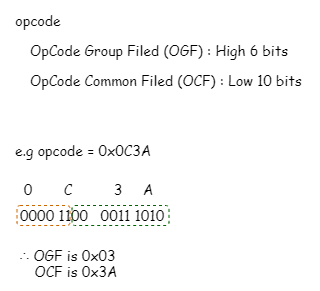

The diagram above was exported from draw.io. Its source (the exported page's mxGraphModel, read from the mxfile embedded in the PNG):
<mxGraphModel dx="3746" dy="2177" grid="1" gridSize="10" guides="1" tooltips="1" connect="1" arrows="1" fold="1" page="1" pageScale="1" pageWidth="1169" pageHeight="827" math="0" shadow="0">
  <root>
    <mxCell id="0" />
    <mxCell id="1" parent="0" />
    <mxCell id="i1CyBF1Oo06LaUtZrEm7-1" value="opcode" style="text;html=1;strokeColor=none;fillColor=none;align=center;verticalAlign=middle;whiteSpace=wrap;rounded=0;fontFamily=Comic Sans MS;fontSize=14;" vertex="1" parent="1">
      <mxGeometry x="-1099.5" y="50" width="40" height="20" as="geometry" />
    </mxCell>
    <mxCell id="i1CyBF1Oo06LaUtZrEm7-2" value="&lt;div&gt;&lt;span style=&quot;font-size: 14px&quot;&gt;&lt;font&gt;OpCode Group Filed (OGF) : High 6 bits&lt;/font&gt;&lt;/span&gt;&lt;/div&gt;" style="text;html=1;strokeColor=none;fillColor=none;align=left;verticalAlign=middle;whiteSpace=wrap;rounded=0;fontFamily=Comic Sans MS;" vertex="1" parent="1">
      <mxGeometry x="-1089.5" y="70" width="530" height="40" as="geometry" />
    </mxCell>
    <mxCell id="i1CyBF1Oo06LaUtZrEm7-3" value="&lt;div&gt;&lt;span style=&quot;font-size: 14px&quot;&gt;&lt;font&gt;OpCode Common Filed (OCF) : Low 10 bits&lt;/font&gt;&lt;/span&gt;&lt;/div&gt;" style="text;html=1;strokeColor=none;fillColor=none;align=left;verticalAlign=middle;whiteSpace=wrap;rounded=0;fontFamily=Comic Sans MS;" vertex="1" parent="1">
      <mxGeometry x="-1089.5" y="100" width="750" height="40" as="geometry" />
    </mxCell>
    <mxCell id="i1CyBF1Oo06LaUtZrEm7-4" value="e.g opcode = 0x0C3A" style="text;html=1;strokeColor=none;fillColor=none;align=center;verticalAlign=middle;whiteSpace=wrap;rounded=0;fontFamily=Comic Sans MS;fontSize=14;" vertex="1" parent="1">
      <mxGeometry x="-1119.5" y="180" width="170" height="20" as="geometry" />
    </mxCell>
    <mxCell id="i1CyBF1Oo06LaUtZrEm7-5" value="0000 1100&amp;nbsp; &amp;nbsp;0011 1010" style="text;html=1;strokeColor=none;fillColor=none;align=left;verticalAlign=middle;whiteSpace=wrap;rounded=0;fontFamily=Comic Sans MS;fontSize=14;" vertex="1" parent="1">
      <mxGeometry x="-1099.5" y="190" width="440" height="130" as="geometry" />
    </mxCell>
    <mxCell id="i1CyBF1Oo06LaUtZrEm7-6" value="0" style="text;html=1;strokeColor=none;fillColor=none;align=center;verticalAlign=middle;whiteSpace=wrap;rounded=0;fontFamily=Comic Sans MS;fontSize=14;" vertex="1" parent="1">
      <mxGeometry x="-1099.5" y="219" width="20" height="20" as="geometry" />
    </mxCell>
    <mxCell id="i1CyBF1Oo06LaUtZrEm7-7" value="C" style="text;html=1;strokeColor=none;fillColor=none;align=center;verticalAlign=middle;whiteSpace=wrap;rounded=0;fontFamily=Comic Sans MS;fontSize=14;" vertex="1" parent="1">
      <mxGeometry x="-1059.5" y="219" width="20" height="20" as="geometry" />
    </mxCell>
    <mxCell id="i1CyBF1Oo06LaUtZrEm7-8" value="3" style="text;html=1;strokeColor=none;fillColor=none;align=center;verticalAlign=middle;whiteSpace=wrap;rounded=0;fontFamily=Comic Sans MS;fontSize=14;" vertex="1" parent="1">
      <mxGeometry x="-1009.5" y="219" width="20" height="20" as="geometry" />
    </mxCell>
    <mxCell id="i1CyBF1Oo06LaUtZrEm7-9" value="A" style="text;html=1;strokeColor=none;fillColor=none;align=center;verticalAlign=middle;whiteSpace=wrap;rounded=0;fontFamily=Comic Sans MS;fontSize=14;" vertex="1" parent="1">
      <mxGeometry x="-979.5" y="219" width="20" height="20" as="geometry" />
    </mxCell>
    <mxCell id="i1CyBF1Oo06LaUtZrEm7-11" value="" style="rounded=1;whiteSpace=wrap;html=1;fontFamily=Comic Sans MS;fontSize=14;align=left;fillColor=none;dashed=1;strokeColor=#006600;" vertex="1" parent="1">
      <mxGeometry x="-1045.5" y="245" width="97" height="20" as="geometry" />
    </mxCell>
    <mxCell id="i1CyBF1Oo06LaUtZrEm7-12" value="" style="rounded=1;whiteSpace=wrap;html=1;fontFamily=Comic Sans MS;fontSize=14;align=left;fillColor=none;dashed=1;strokeColor=#CC6600;" vertex="1" parent="1">
      <mxGeometry x="-1100.5" y="245" width="53" height="20" as="geometry" />
    </mxCell>
    <mxCell id="i1CyBF1Oo06LaUtZrEm7-13" value="∴ OGF is 0x03&lt;br&gt;&amp;nbsp; &amp;nbsp; OCF is 0x3A" style="text;html=1;strokeColor=none;fillColor=none;align=center;verticalAlign=middle;whiteSpace=wrap;rounded=0;dashed=1;fontFamily=Comic Sans MS;fontSize=14;" vertex="1" parent="1">
      <mxGeometry x="-1130" y="293" width="161" height="20" as="geometry" />
    </mxCell>
  </root>
</mxGraphModel>